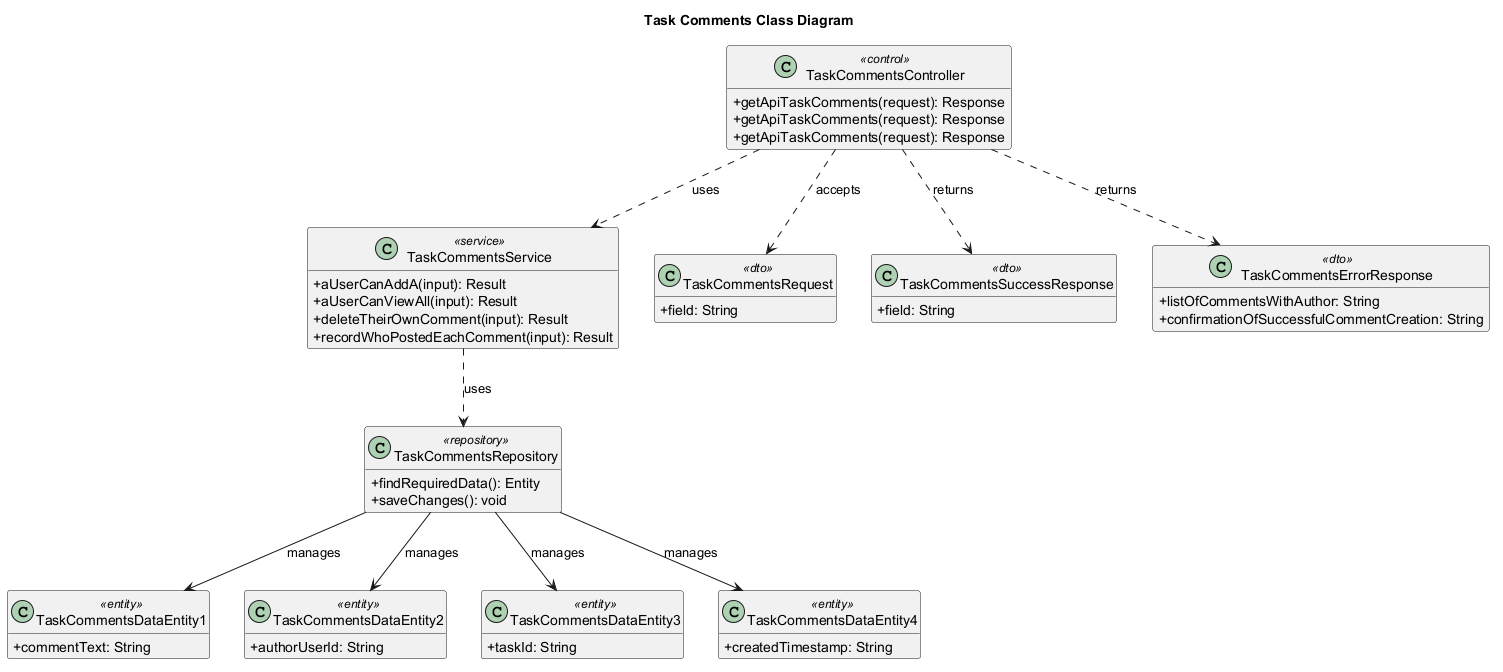

The diagram above was rendered by PlantUML. Its source (embedded in the PNG):
@startuml
' Auto-generated by AutoForge Architecture Agent
' Diagram type: UML Class Diagram
skinparam classAttributeIconSize 0
skinparam shadowing false
hide empty members

title Task Comments Class Diagram

class "TaskCommentsController" as CLS_CONTROLLER <<control>> {
  +getApiTaskComments(request): Response
  +getApiTaskComments(request): Response
  +getApiTaskComments(request): Response
}

class "TaskCommentsService" as CLS_SERVICE <<service>> {
  +aUserCanAddA(input): Result
  +aUserCanViewAll(input): Result
  +deleteTheirOwnComment(input): Result
  +recordWhoPostedEachComment(input): Result
}

class "TaskCommentsRequest" as CLS_REQUEST_001 <<dto>> {
  +field: String
}

class "TaskCommentsSuccessResponse" as CLS_RESPONSE_001 <<dto>> {
  +field: String
}

class "TaskCommentsErrorResponse" as CLS_RESPONSE_002 <<dto>> {
  +listOfCommentsWithAuthor: String
  +confirmationOfSuccessfulCommentCreation: String
}

class "TaskCommentsDataEntity1" as CLS_ENTITY_001 <<entity>> {
  +commentText: String
}

class "TaskCommentsDataEntity2" as CLS_ENTITY_002 <<entity>> {
  +authorUserId: String
}

class "TaskCommentsDataEntity3" as CLS_ENTITY_003 <<entity>> {
  +taskId: String
}

class "TaskCommentsDataEntity4" as CLS_ENTITY_004 <<entity>> {
  +createdTimestamp: String
}

class "TaskCommentsRepository" as CLS_REPOSITORY <<repository>> {
  +findRequiredData(): Entity
  +saveChanges(): void
}

CLS_CONTROLLER ..> CLS_SERVICE : uses
CLS_CONTROLLER ..> CLS_REQUEST_001 : accepts
CLS_CONTROLLER ..> CLS_RESPONSE_001 : returns
CLS_CONTROLLER ..> CLS_RESPONSE_002 : returns
CLS_SERVICE ..> CLS_REPOSITORY : uses
CLS_REPOSITORY --> CLS_ENTITY_001 : manages
CLS_REPOSITORY --> CLS_ENTITY_002 : manages
CLS_REPOSITORY --> CLS_ENTITY_003 : manages
CLS_REPOSITORY --> CLS_ENTITY_004 : manages

@enduml